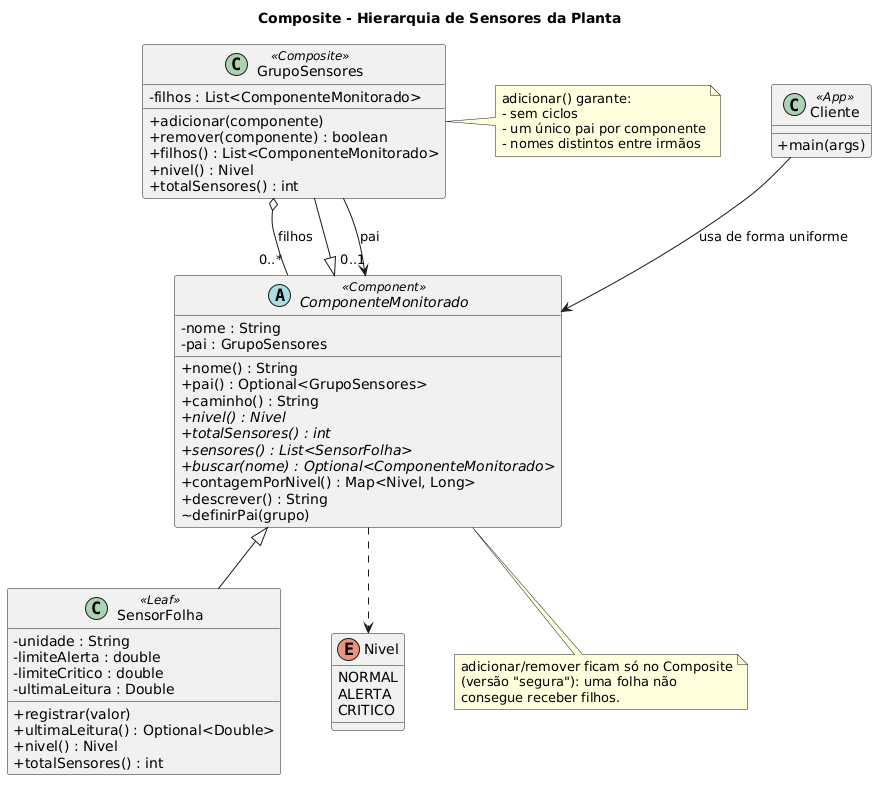

The diagram above was rendered by PlantUML. Its source (embedded in the PNG):
@startuml
title Composite - Hierarquia de Sensores da Planta
skinparam classAttributeIconSize 0
skinparam shadowing false
skinparam nodesep 50
skinparam ranksep 60

class Cliente <<App>> {
  + main(args)
}

abstract class ComponenteMonitorado <<Component>> {
  - nome : String
  - pai : GrupoSensores
  + nome() : String
  + pai() : Optional<GrupoSensores>
  + caminho() : String
  + {abstract} nivel() : Nivel
  + {abstract} totalSensores() : int
  + {abstract} sensores() : List<SensorFolha>
  + {abstract} buscar(nome) : Optional<ComponenteMonitorado>
  + contagemPorNivel() : Map<Nivel, Long>
  + descrever() : String
  ~ definirPai(grupo)
}

class SensorFolha <<Leaf>> {
  - unidade : String
  - limiteAlerta : double
  - limiteCritico : double
  - ultimaLeitura : Double
  + registrar(valor)
  + ultimaLeitura() : Optional<Double>
  + nivel() : Nivel
  + totalSensores() : int
}

class GrupoSensores <<Composite>> {
  - filhos : List<ComponenteMonitorado>
  + adicionar(componente)
  + remover(componente) : boolean
  + filhos() : List<ComponenteMonitorado>
  + nivel() : Nivel
  + totalSensores() : int
}

enum Nivel {
  NORMAL
  ALERTA
  CRITICO
}

Cliente --> ComponenteMonitorado : usa de forma uniforme
ComponenteMonitorado <|-- SensorFolha
ComponenteMonitorado <|-- GrupoSensores
GrupoSensores o-- "0..*" ComponenteMonitorado : filhos
ComponenteMonitorado "0..1" <-- GrupoSensores : pai
ComponenteMonitorado ..> Nivel

note right of GrupoSensores
  adicionar() garante:
  - sem ciclos
  - um único pai por componente
  - nomes distintos entre irmãos
end note

note bottom of ComponenteMonitorado
  adicionar/remover ficam só no Composite
  (versão "segura"): uma folha não
  consegue receber filhos.
end note
@enduml